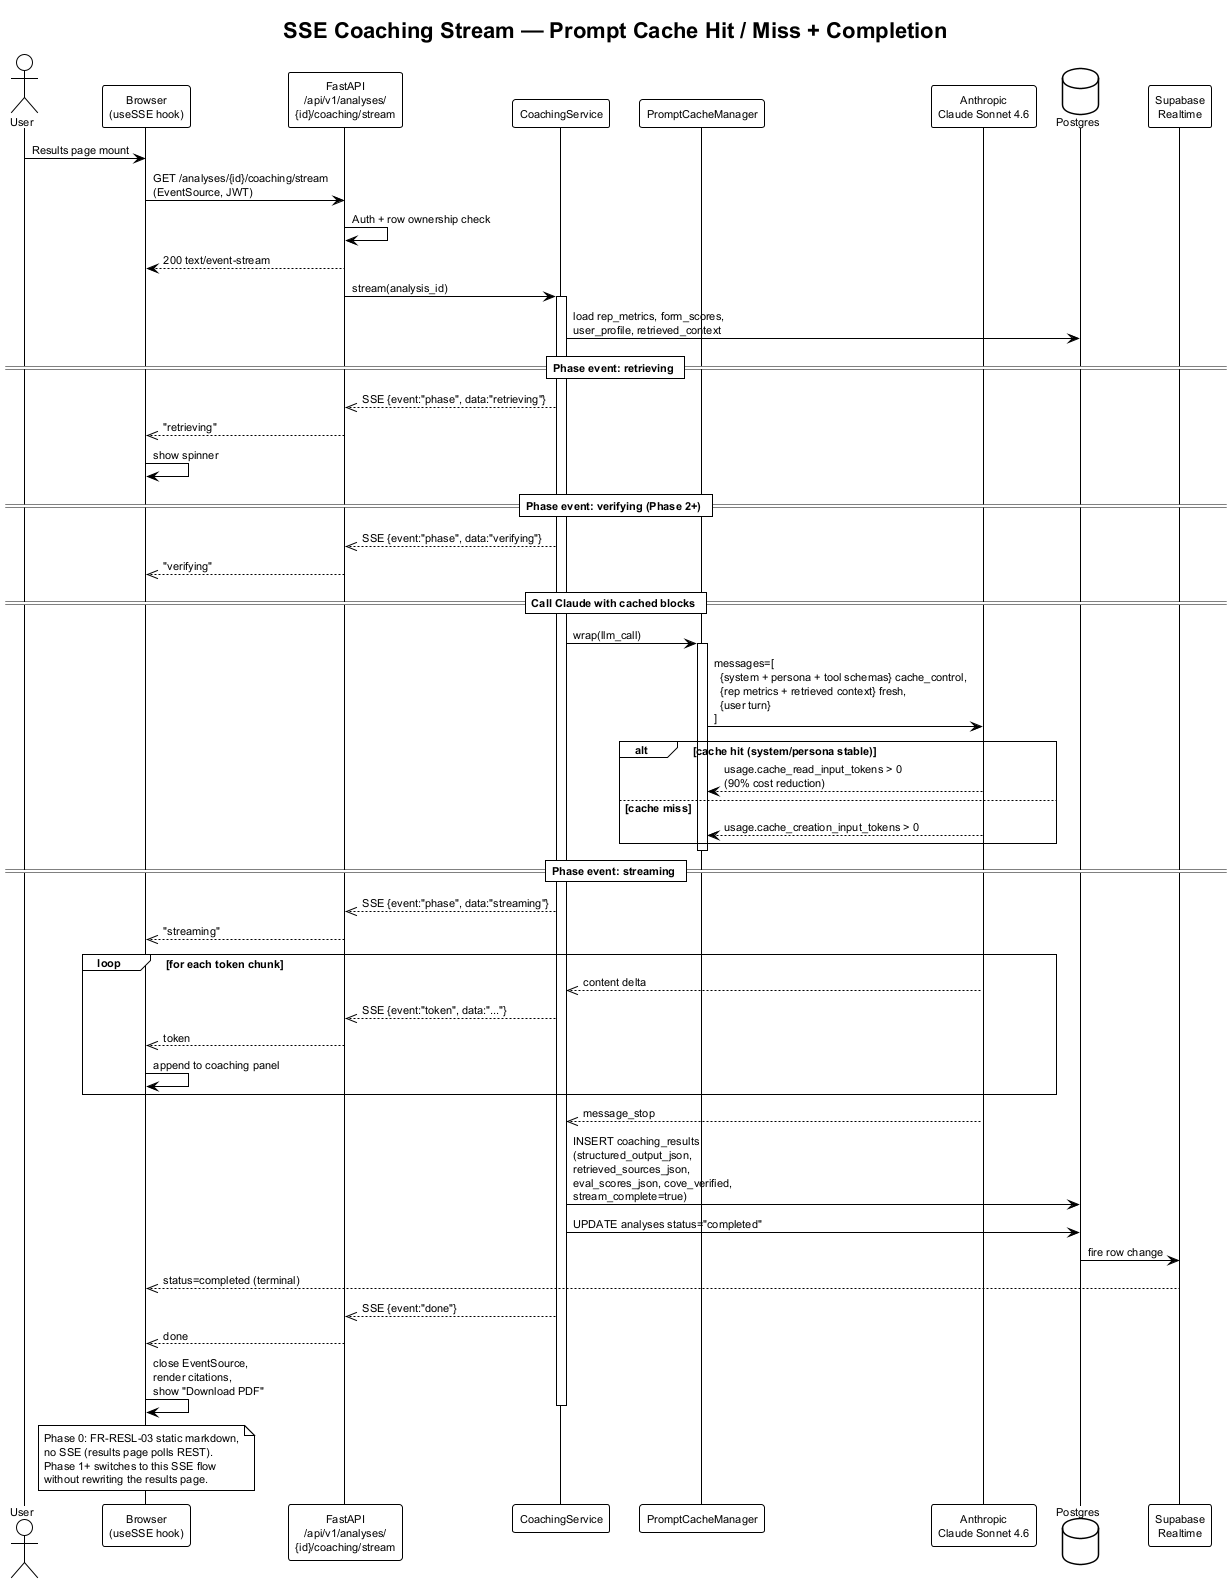

The diagram above was rendered by PlantUML. Its source (embedded in the PNG):
@startuml seq_sse_streaming
' Sequence — SRS §3.8 FR-AICP-07 (SSE stream), FR-AICP-21 (prompt caching),
' §3.10 FR-RESL-03. Covers cache hit/miss and status completion.

!theme plain
skinparam shadowing false
skinparam defaultFontName "Helvetica"
skinparam defaultFontSize 11
title SSE Coaching Stream — Prompt Cache Hit / Miss + Completion

actor User
participant "Browser\n(useSSE hook)" as Browser
participant "FastAPI\n/api/v1/analyses/\n{id}/coaching/stream" as API
participant "CoachingService" as Coach
participant "PromptCacheManager" as Cache
participant "Anthropic\nClaude Sonnet 4.6" as Claude
database "Postgres" as DB
participant "Supabase\nRealtime" as RT

User -> Browser : Results page mount
Browser -> API : GET /analyses/{id}/coaching/stream\n(EventSource, JWT)
API -> API : Auth + row ownership check
API --> Browser : 200 text/event-stream

API -> Coach : stream(analysis_id)
activate Coach
Coach -> DB : load rep_metrics, form_scores,\nuser_profile, retrieved_context

== Phase event: retrieving ==
Coach -->> API : SSE {event:"phase", data:"retrieving"}
API -->> Browser : "retrieving"
Browser -> Browser : show spinner

== Phase event: verifying (Phase 2+) ==
Coach -->> API : SSE {event:"phase", data:"verifying"}
API -->> Browser : "verifying"

== Call Claude with cached blocks ==
Coach -> Cache : wrap(llm_call)
activate Cache
Cache -> Claude : messages=[\n  {system + persona + tool schemas} cache_control,\n  {rep metrics + retrieved context} fresh,\n  {user turn}\n]

alt cache hit (system/persona stable)
  Claude --> Cache : usage.cache_read_input_tokens > 0\n(90% cost reduction)
else cache miss
  Claude --> Cache : usage.cache_creation_input_tokens > 0
end
deactivate Cache

== Phase event: streaming ==
Coach -->> API : SSE {event:"phase", data:"streaming"}
API -->> Browser : "streaming"

loop for each token chunk
  Claude -->> Coach : content delta
  Coach -->> API : SSE {event:"token", data:"..."}
  API -->> Browser : token
  Browser -> Browser : append to coaching panel
end

Claude -->> Coach : message_stop
Coach -> DB : INSERT coaching_results\n(structured_output_json,\nretrieved_sources_json,\neval_scores_json, cove_verified,\nstream_complete=true)
Coach -> DB : UPDATE analyses status="completed"
DB -> RT : fire row change
RT -->> Browser : status=completed (terminal)

Coach -->> API : SSE {event:"done"}
API -->> Browser : done
Browser -> Browser : close EventSource,\nrender citations,\nshow "Download PDF"
deactivate Coach

note over Browser
  Phase 0: FR-RESL-03 static markdown,
  no SSE (results page polls REST).
  Phase 1+ switches to this SSE flow
  without rewriting the results page.
end note

@enduml